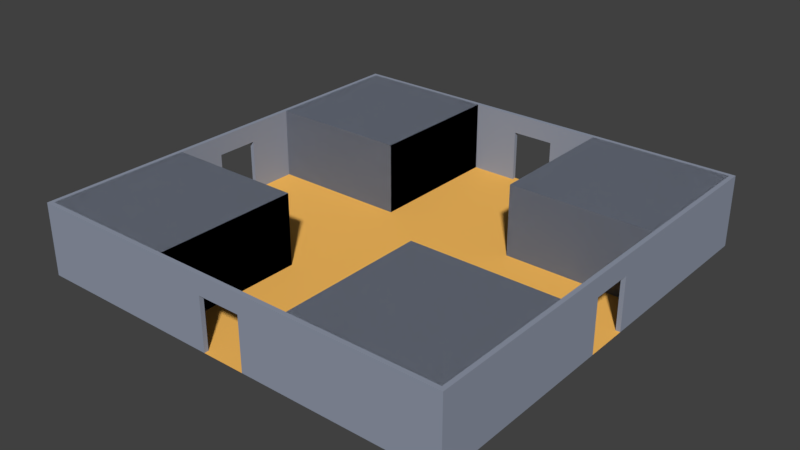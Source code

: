 # Source: room03.blend  (saved by Blender 2.78.0; exported with 4.5.12 LTS)
import bpy
from mathutils import Matrix  # noqa: F401  (used for matrix-valued properties, if any)

bpy.ops.wm.read_factory_settings(use_empty=True)
scene = bpy.context.scene
scene.name = 'Scene'

# ---- collections
col_collection_1 = bpy.data.collections.new('Collection 1'); scene.collection.children.link(col_collection_1)

# ---- materials (node trees are filled in below, after node groups)
mat_floormaterial01 = bpy.data.materials.new('floorMaterial01')
mat_floormaterial01.alpha_threshold = 0.0
mat_floormaterial01.use_transparent_shadow = False
mat_floormaterial01.diffuse_color = (1.0, 0.5326, 0.1177, 1.0)
mat_floormaterial01.roughness = 0.5
mat_floormaterial01.specular_intensity = 0.1354
mat_wallmaterial01 = bpy.data.materials.new('wallMaterial01')
mat_wallmaterial01.alpha_threshold = 0.0
mat_wallmaterial01.use_transparent_shadow = False
mat_wallmaterial01.diffuse_color = (0.2854, 0.3197, 0.4036, 1.0)
mat_wallmaterial01.roughness = 0.5
mat_wallmaterial01.specular_intensity = 0.3229

# ---- material node trees

# ---- world
world_world = bpy.data.worlds.new('World'); scene.world = world_world
world_world.color = (0.05088, 0.05088, 0.05088)
world_world.use_sun_shadow = False
world_world.sun_shadow_jitter_overblur = 0.0
world_world.cycles.sampling_method = 'MANUAL'

# ---- meshes
me_plane = bpy.data.meshes.new('Plane')
me_plane.from_pydata([(2.9, -1.268e-07, -2.9), (2.9, 3.0, -2.9), (2.9, -3.855e-07, -8.82), (2.9, 3.0, -8.82), (8.82, -1.268e-07, -2.9), (8.82, 3.0, -2.9), (8.82, -3.855e-07, -8.82), (8.82, 3.0, -8.82), (-2.9, -1.268e-07, -2.9), (-2.9, 3.0, -2.9), (-2.9, -3.855e-07, -8.82), (-2.9, 3.0, -8.82), (-8.82, -1.268e-07, -2.9), (-8.82, 3.0, -2.9), (-8.82, -3.855e-07, -8.82), (-8.82, 3.0, -8.82), (-2.9, -1.268e-07, -2.9), (-2.9, 3.0, -2.9), (-2.9, -3.855e-07, -8.82), (-2.9, 3.0, -8.82), (-8.82, -1.268e-07, -2.9), (-8.82, 3.0, -2.9), (-8.82, -3.855e-07, -8.82), (-8.82, 3.0, -8.82), (2.9, -1.268e-07, -2.9), (2.9, 3.0, -2.9), (2.9, -3.855e-07, -8.82), (2.9, 3.0, -8.82), (8.82, -1.268e-07, -2.9), (8.82, 3.0, -2.9), (8.82, -3.855e-07, -8.82), (8.82, 3.0, -8.82), (2.9, 1.268e-07, 2.9), (2.9, 3.0, 2.9), (2.9, 3.855e-07, 8.82), (2.9, 3.0, 8.82), (8.82, 1.268e-07, 2.9), (8.82, 3.0, 2.9), (8.82, 3.855e-07, 8.82), (8.82, 3.0, 8.82), (-2.9, 1.268e-07, 2.9), (-2.9, 3.0, 2.9), (-2.9, 3.855e-07, 8.82), (-2.9, 3.0, 8.82), (-8.82, 1.268e-07, 2.9), (-8.82, 3.0, 2.9), (-8.82, 3.855e-07, 8.82), (-8.82, 3.0, 8.82), (-2.9, 1.268e-07, 2.9), (-2.9, 3.0, 2.9), (-2.9, 3.855e-07, 8.82), (-2.9, 3.0, 8.82), (-8.82, 1.268e-07, 2.9), (-8.82, 3.0, 2.9), (-8.82, 3.855e-07, 8.82), (-8.82, 3.0, 8.82), (2.9, 1.268e-07, 2.9), (2.9, 3.0, 2.9), (2.9, 3.855e-07, 8.82), (2.9, 3.0, 8.82), (8.82, 1.268e-07, 2.9), (8.82, 3.0, 2.9), (8.82, 3.855e-07, 8.82), (8.82, 3.0, 8.82), (-0.9, 2.2, 8.82), (-0.9, 2.2, 9.0), (-9.0, 3.934e-07, 9.0), (-9.0, 6.557e-08, 1.5), (-9.0, 1.311e-07, 3.0), (-9.0, 1.967e-07, 4.5), (-9.0, 2.623e-07, 6.0), (-9.0, 3.278e-07, 7.5), (-7.5, 3.934e-07, 9.0), (-6.0, 3.934e-07, 9.0), (-4.5, 3.934e-07, 9.0), (-3.0, 3.934e-07, 9.0), (-1.5, 3.934e-07, 9.0), (-7.5, 3.278e-07, 7.5), (-7.5, 2.623e-07, 6.0), (-7.5, 1.967e-07, 4.5), (-7.5, 1.311e-07, 3.0), (-7.5, 6.557e-08, 1.5), (-6.0, 3.278e-07, 7.5), (-6.0, 2.623e-07, 6.0), (-6.0, 1.967e-07, 4.5), (-6.0, 1.311e-07, 3.0), (-6.0, 6.557e-08, 1.5), (-4.5, 3.278e-07, 7.5), (-4.5, 2.623e-07, 6.0), (-4.5, 1.967e-07, 4.5), (-4.5, 1.311e-07, 3.0), (-4.5, 6.557e-08, 1.5), (-3.0, 3.278e-07, 7.5), (-3.0, 2.623e-07, 6.0), (-3.0, 1.967e-07, 4.5), (-3.0, 1.311e-07, 3.0), (-3.0, 6.557e-08, 1.5), (-1.5, 3.278e-07, 7.5), (-1.5, 2.623e-07, 6.0), (-1.5, 1.967e-07, 4.5), (-1.5, 1.311e-07, 3.0), (-1.5, 6.557e-08, 1.5), (-8.82, 3.278e-07, 7.5), (-8.82, 3.855e-07, 8.82), (-8.82, 6.557e-08, 1.5), (-8.82, 1.311e-07, 3.0), (-8.82, 1.967e-07, 4.5), (-8.82, 2.623e-07, 6.0), (-7.5, 3.855e-07, 8.82), (-6.0, 3.855e-07, 8.82), (-4.5, 3.855e-07, 8.82), (-3.0, 3.855e-07, 8.82), (-1.5, 3.855e-07, 8.82), (-8.82, 3.0, 7.5), (-8.82, 3.0, 8.82), (-8.82, 3.0, 1.5), (-8.82, 3.0, 3.0), (-8.82, 3.0, 4.5), (-8.82, 3.0, 6.0), (-7.5, 3.0, 8.82), (-6.0, 3.0, 8.82), (-4.5, 3.0, 8.82), (-3.0, 3.0, 8.82), (-1.5, 3.0, 8.82), (-9.0, 3.0, 7.5), (-9.0, 3.0, 9.0), (-9.0, 3.0, 1.5), (-9.0, 3.0, 3.0), (-9.0, 3.0, 4.5), (-9.0, 3.0, 6.0), (-7.5, 3.0, 9.0), (-6.0, 3.0, 9.0), (-4.5, 3.0, 9.0), (-3.0, 3.0, 9.0), (-1.5, 3.0, 9.0), (-8.82, 3.934e-08, 0.9), (-9.0, 3.934e-08, 0.9), (-8.82, 2.2, 0.9), (-9.0, 2.2, 0.9), (-0.9, 3.934e-07, 9.0), (-0.9, 3.855e-07, 8.82), (0.9, 2.2, 8.82), (0.9, 2.2, 9.0), (0.0, 3.934e-07, 9.0), (9.0, 3.934e-07, 9.0), (9.0, 6.557e-08, 1.5), (9.0, 1.311e-07, 3.0), (9.0, 1.967e-07, 4.5), (9.0, 2.623e-07, 6.0), (9.0, 3.278e-07, 7.5), (7.5, 3.934e-07, 9.0), (6.0, 3.934e-07, 9.0), (4.5, 3.934e-07, 9.0), (3.0, 3.934e-07, 9.0), (1.5, 3.934e-07, 9.0), (7.5, 3.278e-07, 7.5), (7.5, 2.623e-07, 6.0), (7.5, 1.967e-07, 4.5), (7.5, 1.311e-07, 3.0), (7.5, 6.557e-08, 1.5), (6.0, 3.278e-07, 7.5), (6.0, 2.623e-07, 6.0), (6.0, 1.967e-07, 4.5), (6.0, 1.311e-07, 3.0), (6.0, 6.557e-08, 1.5), (4.5, 3.278e-07, 7.5), (4.5, 2.623e-07, 6.0), (4.5, 1.967e-07, 4.5), (4.5, 1.311e-07, 3.0), (4.5, 6.557e-08, 1.5), (3.0, 3.278e-07, 7.5), (3.0, 2.623e-07, 6.0), (3.0, 1.967e-07, 4.5), (3.0, 1.311e-07, 3.0), (3.0, 6.557e-08, 1.5), (1.5, 3.278e-07, 7.5), (1.5, 2.623e-07, 6.0), (1.5, 1.967e-07, 4.5), (1.5, 1.311e-07, 3.0), (1.5, 6.557e-08, 1.5), (8.82, 3.278e-07, 7.5), (8.82, 3.855e-07, 8.82), (8.82, 6.557e-08, 1.5), (8.82, 1.311e-07, 3.0), (8.82, 1.967e-07, 4.5), (8.82, 2.623e-07, 6.0), (7.5, 3.855e-07, 8.82), (6.0, 3.855e-07, 8.82), (4.5, 3.855e-07, 8.82), (3.0, 3.855e-07, 8.82), (1.5, 3.855e-07, 8.82), (8.82, 3.0, 7.5), (8.82, 3.0, 8.82), (8.82, 3.0, 1.5), (8.82, 3.0, 3.0), (8.82, 3.0, 4.5), (8.82, 3.0, 6.0), (7.5, 3.0, 8.82), (6.0, 3.0, 8.82), (4.5, 3.0, 8.82), (3.0, 3.0, 8.82), (1.5, 3.0, 8.82), (9.0, 3.0, 7.5), (9.0, 3.0, 9.0), (9.0, 3.0, 1.5), (9.0, 3.0, 3.0), (9.0, 3.0, 4.5), (9.0, 3.0, 6.0), (7.5, 3.0, 9.0), (6.0, 3.0, 9.0), (4.5, 3.0, 9.0), (3.0, 3.0, 9.0), (1.5, 3.0, 9.0), (0.0, 3.278e-07, 7.5), (0.0, 2.623e-07, 6.0), (0.0, 1.967e-07, 4.5), (0.0, 1.311e-07, 3.0), (0.0, 6.557e-08, 1.5), (0.0, 3.0, 8.82), (0.0, 3.0, 9.0), (8.82, 3.934e-08, 0.9), (9.0, 3.934e-08, 0.9), (8.82, 2.2, 0.9), (9.0, 2.2, 0.9), (0.9, 3.934e-07, 9.0), (0.9, 3.855e-07, 8.82), (0.0, 2.2, 9.0), (0.0, 2.2, 8.82), (-0.9, 2.2, -8.82), (-0.9, 2.2, -9.0), (-9.0, -3.934e-07, -9.0), (-9.0, -6.557e-08, -1.5), (-9.0, -1.311e-07, -3.0), (-9.0, -1.967e-07, -4.5), (-9.0, -2.623e-07, -6.0), (-9.0, -3.278e-07, -7.5), (-7.5, -3.934e-07, -9.0), (-6.0, -3.934e-07, -9.0), (-4.5, -3.934e-07, -9.0), (-3.0, -3.934e-07, -9.0), (-1.5, -3.934e-07, -9.0), (-7.5, -3.278e-07, -7.5), (-7.5, -2.623e-07, -6.0), (-7.5, -1.967e-07, -4.5), (-7.5, -1.311e-07, -3.0), (-7.5, -6.557e-08, -1.5), (-6.0, -3.278e-07, -7.5), (-6.0, -2.623e-07, -6.0), (-6.0, -1.967e-07, -4.5), (-6.0, -1.311e-07, -3.0), (-6.0, -6.557e-08, -1.5), (-4.5, -3.278e-07, -7.5), (-4.5, -2.623e-07, -6.0), (-4.5, -1.967e-07, -4.5), (-4.5, -1.311e-07, -3.0), (-4.5, -6.557e-08, -1.5), (-3.0, -3.278e-07, -7.5), (-3.0, -2.623e-07, -6.0), (-3.0, -1.967e-07, -4.5), (-3.0, -1.311e-07, -3.0), (-3.0, -6.557e-08, -1.5), (-1.5, -3.278e-07, -7.5), (-1.5, -2.623e-07, -6.0), (-1.5, -1.967e-07, -4.5), (-1.5, -1.311e-07, -3.0), (-1.5, -6.557e-08, -1.5), (-8.82, -3.278e-07, -7.5), (-8.82, -3.855e-07, -8.82), (-8.82, -6.557e-08, -1.5), (-8.82, -1.311e-07, -3.0), (-8.82, -1.967e-07, -4.5), (-8.82, -2.623e-07, -6.0), (-7.5, -3.855e-07, -8.82), (-6.0, -3.855e-07, -8.82), (-4.5, -3.855e-07, -8.82), (-3.0, -3.855e-07, -8.82), (-1.5, -3.855e-07, -8.82), (-8.82, 3.0, -7.5), (-8.82, 3.0, -8.82), (-8.82, 3.0, -1.311e-07), (-8.82, 3.0, -1.5), (-8.82, 3.0, -3.0), (-8.82, 3.0, -4.5), (-8.82, 3.0, -6.0), (-7.5, 3.0, -8.82), (-6.0, 3.0, -8.82), (-4.5, 3.0, -8.82), (-3.0, 3.0, -8.82), (-1.5, 3.0, -8.82), (-9.0, 3.0, -7.5), (-9.0, 3.0, -9.0), (-9.0, 3.0, -1.311e-07), (-9.0, 3.0, -1.5), (-9.0, 3.0, -3.0), (-9.0, 3.0, -4.5), (-9.0, 3.0, -6.0), (-7.5, 3.0, -9.0), (-6.0, 3.0, -9.0), (-4.5, 3.0, -9.0), (-3.0, 3.0, -9.0), (-1.5, 3.0, -9.0), (-7.5, 0.0, 0.0), (-6.0, 0.0, 0.0), (-4.5, 0.0, 0.0), (-3.0, 0.0, 0.0), (-1.5, 0.0, 0.0), (-9.0, 0.0, 0.0), (-9.0, 2.2, -9.617e-08), (-8.82, -3.934e-08, -0.9), (-9.0, -3.934e-08, -0.9), (-8.82, 2.2, -0.9), (-9.0, 2.2, -0.9), (-8.82, 2.2, -9.617e-08), (-0.9, -3.934e-07, -9.0), (-0.9, -3.855e-07, -8.82), (0.9, 2.2, -8.82), (0.9, 2.2, -9.0), (0.0, -3.934e-07, -9.0), (9.0, -3.934e-07, -9.0), (9.0, -6.557e-08, -1.5), (9.0, -1.311e-07, -3.0), (9.0, -1.967e-07, -4.5), (9.0, -2.623e-07, -6.0), (9.0, -3.278e-07, -7.5), (7.5, -3.934e-07, -9.0), (6.0, -3.934e-07, -9.0), (4.5, -3.934e-07, -9.0), (3.0, -3.934e-07, -9.0), (1.5, -3.934e-07, -9.0), (7.5, -3.278e-07, -7.5), (7.5, -2.623e-07, -6.0), (7.5, -1.967e-07, -4.5), (7.5, -1.311e-07, -3.0), (7.5, -6.557e-08, -1.5), (6.0, -3.278e-07, -7.5), (6.0, -2.623e-07, -6.0), (6.0, -1.967e-07, -4.5), (6.0, -1.311e-07, -3.0), (6.0, -6.557e-08, -1.5), (4.5, -3.278e-07, -7.5), (4.5, -2.623e-07, -6.0), (4.5, -1.967e-07, -4.5), (4.5, -1.311e-07, -3.0), (4.5, -6.557e-08, -1.5), (3.0, -3.278e-07, -7.5), (3.0, -2.623e-07, -6.0), (3.0, -1.967e-07, -4.5), (3.0, -1.311e-07, -3.0), (3.0, -6.557e-08, -1.5), (1.5, -3.278e-07, -7.5), (1.5, -2.623e-07, -6.0), (1.5, -1.967e-07, -4.5), (1.5, -1.311e-07, -3.0), (1.5, -6.557e-08, -1.5), (8.82, -3.278e-07, -7.5), (8.82, -3.855e-07, -8.82), (8.82, -6.557e-08, -1.5), (8.82, -1.311e-07, -3.0), (8.82, -1.967e-07, -4.5), (8.82, -2.623e-07, -6.0), (7.5, -3.855e-07, -8.82), (6.0, -3.855e-07, -8.82), (4.5, -3.855e-07, -8.82), (3.0, -3.855e-07, -8.82), (1.5, -3.855e-07, -8.82), (8.82, 3.0, -7.5), (8.82, 3.0, -8.82), (8.82, 3.0, -1.311e-07), (8.82, 3.0, -1.5), (8.82, 3.0, -3.0), (8.82, 3.0, -4.5), (8.82, 3.0, -6.0), (7.5, 3.0, -8.82), (6.0, 3.0, -8.82), (4.5, 3.0, -8.82), (3.0, 3.0, -8.82), (1.5, 3.0, -8.82), (9.0, 3.0, -7.5), (9.0, 3.0, -9.0), (9.0, 3.0, -1.311e-07), (9.0, 3.0, -1.5), (9.0, 3.0, -3.0), (9.0, 3.0, -4.5), (9.0, 3.0, -6.0), (7.5, 3.0, -9.0), (6.0, 3.0, -9.0), (4.5, 3.0, -9.0), (3.0, 3.0, -9.0), (1.5, 3.0, -9.0), (0.0, -3.278e-07, -7.5), (0.0, -2.623e-07, -6.0), (0.0, -1.967e-07, -4.5), (0.0, -1.311e-07, -3.0), (0.0, -6.557e-08, -1.5), (0.0, 0.0, 0.0), (7.5, 0.0, 0.0), (6.0, 0.0, 0.0), (4.5, 0.0, 0.0), (3.0, 0.0, 0.0), (1.5, 0.0, 0.0), (0.0, 3.0, -8.82), (0.0, 3.0, -9.0), (9.0, 0.0, 0.0), (9.0, 2.2, -9.617e-08), (8.82, -3.934e-08, -0.9), (9.0, -3.934e-08, -0.9), (8.82, 2.2, -0.9), (9.0, 2.2, -0.9), (8.82, 2.2, -9.617e-08), (0.9, -3.934e-07, -9.0), (0.9, -3.855e-07, -8.82), (0.0, 2.2, -9.0), (0.0, 2.2, -8.82)], [], [(0, 1, 3, 2), (2, 3, 7, 6), (6, 7, 5, 4), (4, 5, 1, 0), (2, 6, 4, 0), (7, 3, 1, 5), (8, 10, 11, 9), (10, 14, 15, 11), (14, 12, 13, 15), (12, 8, 9, 13), (10, 8, 12, 14), (15, 13, 9, 11), (16, 18, 19, 17), (18, 22, 23, 19), (22, 20, 21, 23), (20, 16, 17, 21), (18, 16, 20, 22), (23, 21, 17, 19), (24, 25, 27, 26), (26, 27, 31, 30), (30, 31, 29, 28), (28, 29, 25, 24), (26, 30, 28, 24), (31, 27, 25, 29), (32, 34, 35, 33), (34, 38, 39, 35), (38, 36, 37, 39), (36, 32, 33, 37), (34, 32, 36, 38), (39, 37, 33, 35), (40, 41, 43, 42), (42, 43, 47, 46), (46, 47, 45, 44), (44, 45, 41, 40), (42, 46, 44, 40), (47, 43, 41, 45), (48, 49, 51, 50), (50, 51, 55, 54), (54, 55, 53, 52), (52, 53, 49, 48), (50, 54, 52, 48), (55, 51, 49, 53), (56, 58, 59, 57), (58, 62, 63, 59), (62, 60, 61, 63), (60, 56, 57, 61), (58, 56, 60, 62), (63, 61, 57, 59), (103, 108, 77, 102), (102, 77, 78, 107), (107, 78, 79, 106), (106, 79, 80, 105), (105, 80, 81, 104), (104, 81, 301, 135), (108, 109, 82, 77), (77, 82, 83, 78), (78, 83, 84, 79), (79, 84, 85, 80), (80, 85, 86, 81), (81, 86, 302, 301), (109, 110, 87, 82), (82, 87, 88, 83), (83, 88, 89, 84), (84, 89, 90, 85), (85, 90, 91, 86), (86, 91, 303, 302), (110, 111, 92, 87), (87, 92, 93, 88), (88, 93, 94, 89), (89, 94, 95, 90), (90, 95, 96, 91), (91, 96, 304, 303), (111, 112, 97, 92), (92, 97, 98, 93), (93, 98, 99, 94), (94, 99, 100, 95), (95, 100, 101, 96), (96, 101, 305, 304), (112, 140, 213, 97), (97, 213, 214, 98), (98, 214, 215, 99), (99, 215, 216, 100), (100, 216, 217, 101), (101, 217, 394, 305), (103, 102, 113, 114), (71, 66, 125, 124), (112, 111, 122, 123), (111, 110, 121, 122), (76, 139, 65, 134), (110, 109, 120, 121), (114, 113, 124, 125), (115, 279, 291, 126), (116, 115, 126, 127), (117, 116, 127, 128), (118, 117, 128, 129), (113, 118, 129, 124), (119, 114, 125, 130), (120, 119, 130, 131), (121, 120, 131, 132), (122, 121, 132, 133), (123, 122, 133, 134), (218, 123, 134, 219), (104, 135, 137, 115), (67, 68, 127, 126), (68, 69, 128, 127), (69, 70, 129, 128), (105, 104, 115, 116), (70, 71, 124, 129), (106, 105, 116, 117), (66, 72, 130, 125), (107, 106, 117, 118), (72, 73, 131, 130), (102, 107, 118, 113), (73, 74, 132, 131), (108, 103, 114, 119), (74, 75, 133, 132), (109, 108, 119, 120), (75, 76, 134, 133), (227, 64, 123, 218), (137, 138, 307, 312), (67, 126, 138, 136), (138, 126, 291, 307), (137, 312, 279, 115), (137, 135, 136, 138), (140, 64, 65, 139), (226, 65, 64, 227), (135, 301, 306, 136), (123, 64, 140, 112), (134, 65, 226, 219), (143, 213, 140, 139), (181, 180, 155, 186), (180, 185, 156, 155), (185, 184, 157, 156), (184, 183, 158, 157), (183, 182, 159, 158), (182, 220, 395, 159), (186, 155, 160, 187), (155, 156, 161, 160), (156, 157, 162, 161), (157, 158, 163, 162), (158, 159, 164, 163), (159, 395, 396, 164), (187, 160, 165, 188), (160, 161, 166, 165), (161, 162, 167, 166), (162, 163, 168, 167), (163, 164, 169, 168), (164, 396, 397, 169), (188, 165, 170, 189), (165, 166, 171, 170), (166, 167, 172, 171), (167, 168, 173, 172), (168, 169, 174, 173), (169, 397, 398, 174), (189, 170, 175, 190), (170, 171, 176, 175), (171, 172, 177, 176), (172, 173, 178, 177), (173, 174, 179, 178), (174, 398, 399, 179), (190, 175, 213, 225), (175, 176, 214, 213), (176, 177, 215, 214), (177, 178, 216, 215), (178, 179, 217, 216), (179, 399, 394, 217), (181, 192, 191, 180), (149, 202, 203, 144), (190, 201, 200, 189), (189, 200, 199, 188), (154, 212, 142, 224), (188, 199, 198, 187), (192, 203, 202, 191), (193, 204, 379, 367), (194, 205, 204, 193), (195, 206, 205, 194), (196, 207, 206, 195), (191, 202, 207, 196), (197, 208, 203, 192), (198, 209, 208, 197), (199, 210, 209, 198), (200, 211, 210, 199), (201, 212, 211, 200), (218, 219, 212, 201), (182, 193, 222, 220), (145, 204, 205, 146), (146, 205, 206, 147), (147, 206, 207, 148), (183, 194, 193, 182), (148, 207, 202, 149), (184, 195, 194, 183), (144, 203, 208, 150), (185, 196, 195, 184), (150, 208, 209, 151), (180, 191, 196, 185), (151, 209, 210, 152), (186, 197, 192, 181), (152, 210, 211, 153), (187, 198, 197, 186), (153, 211, 212, 154), (227, 218, 201, 141), (222, 408, 403, 223), (145, 221, 223, 204), (223, 403, 379, 204), (222, 193, 367, 408), (222, 223, 221, 220), (225, 224, 142, 141), (226, 227, 141, 142), (220, 221, 402, 395), (201, 190, 225, 141), (212, 219, 226, 142), (143, 224, 225, 213), (267, 266, 241, 272), (266, 271, 242, 241), (271, 270, 243, 242), (270, 269, 244, 243), (269, 268, 245, 244), (268, 308, 301, 245), (272, 241, 246, 273), (241, 242, 247, 246), (242, 243, 248, 247), (243, 244, 249, 248), (244, 245, 250, 249), (245, 301, 302, 250), (273, 246, 251, 274), (246, 247, 252, 251), (247, 248, 253, 252), (248, 249, 254, 253), (249, 250, 255, 254), (250, 302, 303, 255), (274, 251, 256, 275), (251, 252, 257, 256), (252, 253, 258, 257), (253, 254, 259, 258), (254, 255, 260, 259), (255, 303, 304, 260), (275, 256, 261, 276), (256, 257, 262, 261), (257, 258, 263, 262), (258, 259, 264, 263), (259, 260, 265, 264), (260, 304, 305, 265), (276, 261, 389, 314), (261, 262, 390, 389), (262, 263, 391, 390), (263, 264, 392, 391), (264, 265, 393, 392), (265, 305, 394, 393), (267, 278, 277, 266), (235, 289, 290, 230), (276, 288, 287, 275), (275, 287, 286, 274), (240, 300, 229, 313), (274, 286, 285, 273), (278, 290, 289, 277), (280, 292, 291, 279), (281, 293, 292, 280), (282, 294, 293, 281), (283, 295, 294, 282), (277, 289, 295, 283), (284, 296, 290, 278), (285, 297, 296, 284), (286, 298, 297, 285), (287, 299, 298, 286), (288, 300, 299, 287), (400, 401, 300, 288), (268, 280, 310, 308), (231, 292, 293, 232), (232, 293, 294, 233), (233, 294, 295, 234), (269, 281, 280, 268), (234, 295, 289, 235), (270, 282, 281, 269), (230, 290, 296, 236), (271, 283, 282, 270), (236, 296, 297, 237), (266, 277, 283, 271), (237, 297, 298, 238), (272, 284, 278, 267), (238, 298, 299, 239), (273, 285, 284, 272), (239, 299, 300, 240), (412, 400, 288, 228), (310, 312, 307, 311), (231, 309, 311, 292), (311, 307, 291, 292), (310, 280, 279, 312), (310, 311, 309, 308), (314, 313, 229, 228), (411, 412, 228, 229), (308, 309, 306, 301), (288, 276, 314, 228), (300, 401, 411, 229), (317, 313, 314, 389), (355, 360, 329, 354), (354, 329, 330, 359), (359, 330, 331, 358), (358, 331, 332, 357), (357, 332, 333, 356), (356, 333, 395, 404), (360, 361, 334, 329), (329, 334, 335, 330), (330, 335, 336, 331), (331, 336, 337, 332), (332, 337, 338, 333), (333, 338, 396, 395), (361, 362, 339, 334), (334, 339, 340, 335), (335, 340, 341, 336), (336, 341, 342, 337), (337, 342, 343, 338), (338, 343, 397, 396), (362, 363, 344, 339), (339, 344, 345, 340), (340, 345, 346, 341), (341, 346, 347, 342), (342, 347, 348, 343), (343, 348, 398, 397), (363, 364, 349, 344), (344, 349, 350, 345), (345, 350, 351, 346), (346, 351, 352, 347), (347, 352, 353, 348), (348, 353, 399, 398), (364, 410, 389, 349), (349, 389, 390, 350), (350, 390, 391, 351), (351, 391, 392, 352), (352, 392, 393, 353), (353, 393, 394, 399), (355, 354, 365, 366), (323, 318, 378, 377), (364, 363, 375, 376), (363, 362, 374, 375), (328, 409, 316, 388), (362, 361, 373, 374), (366, 365, 377, 378), (368, 367, 379, 380), (369, 368, 380, 381), (370, 369, 381, 382), (371, 370, 382, 383), (365, 371, 383, 377), (372, 366, 378, 384), (373, 372, 384, 385), (374, 373, 385, 386), (375, 374, 386, 387), (376, 375, 387, 388), (400, 376, 388, 401), (356, 404, 406, 368), (319, 320, 381, 380), (320, 321, 382, 381), (321, 322, 383, 382), (357, 356, 368, 369), (322, 323, 377, 383), (358, 357, 369, 370), (318, 324, 384, 378), (359, 358, 370, 371), (324, 325, 385, 384), (354, 359, 371, 365), (325, 326, 386, 385), (360, 355, 366, 372), (326, 327, 387, 386), (361, 360, 372, 373), (327, 328, 388, 387), (412, 315, 376, 400), (406, 407, 403, 408), (319, 380, 407, 405), (407, 380, 379, 403), (406, 408, 367, 368), (406, 404, 405, 407), (410, 315, 316, 409), (411, 316, 315, 412), (404, 395, 402, 405), (376, 315, 410, 364), (388, 316, 411, 401), (317, 389, 410, 409)])
me_plane.polygons.foreach_set('material_index', [1, 1, 1, 1, 1, 1, 1, 1, 1, 1, 1, 1, 1, 1, 1, 1, 1, 1, 1, 1, 1, 1, 1, 1, 1, 1, 1, 1, 1, 1, 1, 1, 1, 1, 1, 1, 1, 1, 1, 1, 1, 1, 1, 1, 1, 1, 1, 1, 0, 0, 0, 0, 0, 0, 0, 0, 0, 0, 0, 0, 0, 0, 0, 0, 0, 0, 0, 0, 0, 0, 0, 0, 0, 0, 0, 0, 0, 0, 0, 0, 0, 0, 0, 0, 1, 1, 1, 1, 1, 1, 1, 1, 1, 1, 1, 1, 1, 1, 1, 1, 1, 1, 1, 1, 1, 1, 1, 1, 1, 1, 1, 1, 1, 1, 1, 1, 1, 1, 1, 1, 1, 1, 1, 1, 1, 1, 0, 1, 1, 0, 0, 0, 0, 0, 0, 0, 0, 0, 0, 0, 0, 0, 0, 0, 0, 0, 0, 0, 0, 0, 0, 0, 0, 0, 0, 0, 0, 0, 0, 0, 0, 0, 0, 0, 0, 0, 1, 1, 1, 1, 1, 1, 1, 1, 1, 1, 1, 1, 1, 1, 1, 1, 1, 1, 1, 1, 1, 1, 1, 1, 1, 1, 1, 1, 1, 1, 1, 1, 1, 1, 1, 1, 1, 1, 1, 1, 1, 1, 0, 1, 1, 0, 0, 0, 0, 0, 0, 0, 0, 0, 0, 0, 0, 0, 0, 0, 0, 0, 0, 0, 0, 0, 0, 0, 0, 0, 0, 0, 0, 0, 0, 0, 0, 0, 0, 0, 0, 0, 1, 1, 1, 1, 1, 1, 1, 1, 1, 1, 1, 1, 1, 1, 1, 1, 1, 1, 1, 1, 1, 1, 1, 1, 1, 1, 1, 1, 1, 1, 1, 1, 1, 1, 1, 1, 1, 1, 1, 1, 1, 1, 0, 1, 1, 0, 0, 0, 0, 0, 0, 0, 0, 0, 0, 0, 0, 0, 0, 0, 0, 0, 0, 0, 0, 0, 0, 0, 0, 0, 0, 0, 0, 0, 0, 0, 0, 0, 0, 0, 0, 0, 1, 1, 1, 1, 1, 1, 1, 1, 1, 1, 1, 1, 1, 1, 1, 1, 1, 1, 1, 1, 1, 1, 1, 1, 1, 1, 1, 1, 1, 1, 1, 1, 1, 1, 1, 1, 1, 1, 1, 1, 1, 1, 0, 1, 1, 0])
me_plane.materials.append(mat_floormaterial01)
me_plane.materials.append(mat_wallmaterial01)
me_plane.use_remesh_preserve_volume = False
me_plane.use_remesh_preserve_attributes = False
me_plane.use_mirror_vertex_groups = False
me_plane.update()

# ---- objects
ob_room03 = bpy.data.objects.new('Room03', me_plane)

# ---- transforms, parenting, visibility, modifiers, constraints
ob_room03.location = (0.0, 0.0, 0.0)
ob_room03.rotation_euler = (1.571, -0.0, 0.0)
ob_room03.lineart.crease_threshold = 0.0

# ---- collection membership
col_collection_1.objects.link(ob_room03)

# ---- scene / render settings (as saved in the file)
scene.frame_start = 1; scene.frame_end = 250; scene.frame_set(1)
scene.render.engine = 'BLENDER_EEVEE_NEXT'
scene.render.resolution_percentage = 50
scene.render.dither_intensity = 0.0
scene.cycles.use_denoising = False
scene.cycles.samples = 128
scene.cycles.sampling_pattern = 'TABULATED_SOBOL'
scene.cycles.light_sampling_threshold = 0.0
scene.cycles.use_adaptive_sampling = False
scene.cycles.use_light_tree = False
scene.cycles.blur_glossy = 0.0
scene.cycles.sample_clamp_indirect = 0.0
scene.view_settings.view_transform = 'Standard'
bpy.context.view_layer.update()

# ---- added for rendering (the .blend has no active camera and no usable light): camera, sun
cam_auto = bpy.data.cameras.new('AutoCamera')
cam_auto.lens = 50.0
cam_auto.sensor_width = 36.0
cam_auto.clip_end = 1000.0
ob_auto_camera = bpy.data.objects.new('AutoCamera', cam_auto)
scene.collection.objects.link(ob_auto_camera)
ob_auto_camera.location = (23.7154, -28.4584, 20.4723)
ob_auto_camera.rotation_euler = (1.09748, -7.21219e-08, 0.694738)
scene.camera = ob_auto_camera
light_auto_sun = bpy.data.lights.new('AutoSun', 'SUN')
light_auto_sun.energy = 3.0
light_auto_sun.angle = 0.0523599
ob_auto_sun = bpy.data.objects.new('AutoSun', light_auto_sun)
scene.collection.objects.link(ob_auto_sun)
ob_auto_sun.rotation_euler = (0.872665, 0.174533, 0.523599)
bpy.context.view_layer.update()
